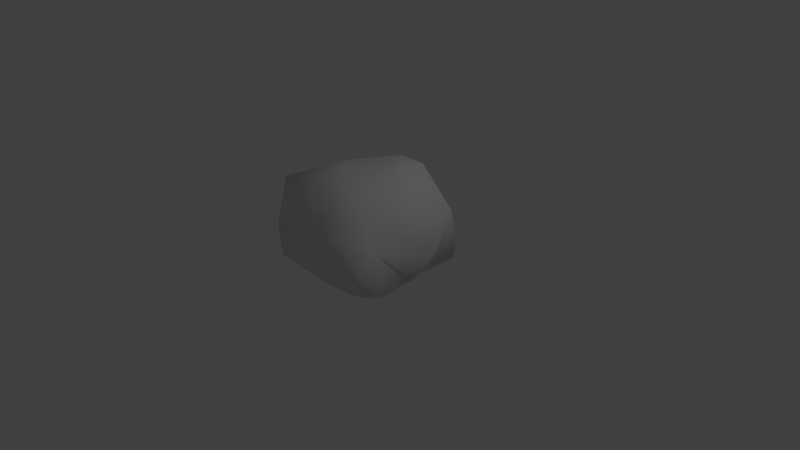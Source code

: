 # Source: rock.blend  (saved by Blender 2.78.0; exported with 4.5.12 LTS)
import bpy
from mathutils import Matrix  # noqa: F401  (used for matrix-valued properties, if any)

bpy.ops.wm.read_factory_settings(use_empty=True)
scene = bpy.context.scene
scene.name = 'Scene'

# ---- collections
col_collection_1 = bpy.data.collections.new('Collection 1'); scene.collection.children.link(col_collection_1)

# ---- materials (node trees are filled in below, after node groups)
mat_rockmat = bpy.data.materials.new('RockMat')
mat_rockmat.alpha_threshold = 0.0
mat_rockmat.use_transparent_shadow = False
mat_rockmat.roughness = 0.5

# ---- material node trees

# ---- world
world_world = bpy.data.worlds.new('World'); scene.world = world_world
world_world.color = (0.05088, 0.05088, 0.05088)
world_world.use_sun_shadow = False
world_world.sun_shadow_jitter_overblur = 0.0
world_world.cycles.sampling_method = 'MANUAL'

# ---- cameras
cam_camera = bpy.data.cameras.new('Camera')
cam_camera.clip_end = 100.0
cam_camera.lens = 35.0
cam_camera.sensor_width = 32.0
cam_camera.sensor_height = 18.0
cam_camera.ortho_scale = 7.314
cam_camera.dof.focus_distance = 0.0
cam_camera.dof.aperture_fstop = 128.0

# ---- lights
light_lamp = bpy.data.lights.new('Lamp', 'POINT')
light_lamp.transmission_factor = 0.0
light_lamp.cutoff_distance = 30.0
light_lamp.energy = 100.0
light_lamp.shadow_buffer_clip_start = 1.001
light_lamp.shadow_soft_size = 0.1
light_lamp.shadow_maximum_resolution = 0.006
light_lamp.use_absolute_resolution = True

# ---- meshes
me_rock = bpy.data.meshes.new('Rock')
me_rock.from_pydata([(-0.9177, 0.1275, -0.4973), (-0.8307, 0.09587, -0.8439), (-0.825, -0.1085, -0.8337), (0.3953, 0.1681, -0.821), (0.7891, 0.2646, -0.7776), (0.755, -0.04412, -0.7637), (0.8089, 0.02123, 0.5041), (0.7547, 0.3152, 0.8503), (0.7568, -0.02481, 0.7283), (-0.3199, 0.1534, 0.8195), (-0.7865, 0.4409, 0.8301), (-0.7158, 0.02312, 0.8366), (0.4591, -0.2345, 0.5041), (0.5416, -0.2345, 0.47), (0.3989, -0.2345, 0.5628), (-1.0, 0.9327, 0.5041), (-0.3199, 0.7823, 0.7488), (-0.3199, 1.093, 0.5041), (-0.3199, 1.002, -0.4973), (-1.0, 0.7712, 0.004444), (-0.3199, 1.214, 0.004444), (0.494, -0.2345, -0.264), (0.4591, -0.2345, 0.004444), (0.2975, -0.2941, -0.2851), (0.7913, 0.1569, -0.4183), (1.155, 0.4211, 0.004444), (0.884, 0.01557, 0.061), (-0.8858, 0.2107, 0.5041), (-1.026, 0.1491, -0.06825), (0.07433, -0.2345, 0.004444), (0.07433, -0.2345, -0.4973), (0.9527, 0.7916, -0.4973), (0.4591, 1.214, 0.004444), (0.7051, 0.4359, 0.5041), (0.4591, 0.6457, 0.883), (0.07433, -0.2345, 0.5041), (-0.04038, -0.2345, 0.6173), (0.5211, 0.1013, 0.8207), (0.07433, 0.2718, -1.0), (0.07433, -0.04137, -0.8969), (-0.3199, 0.1273, -0.871), (-0.3199, -0.2345, 0.5041), (-0.4851, -0.2345, 0.6047), (-0.588, -0.2345, 0.3631), (-0.6249, -0.2345, -0.3558), (-0.3199, -0.2345, 0.004444), (-0.7507, -0.2345, -0.07994), (0.07433, 1.251, -0.4973), (0.07433, 1.124, 0.004444), (0.07433, 0.8012, 0.7662), (0.07433, 1.218, 0.5041), (-0.004195, 0.1606, 0.8231), (-0.3199, 0.714, -1.0), (-0.4942, -0.2467, -0.5376), (-0.3199, -0.2345, -0.4973), (0.4591, 0.8208, -0.7833), (0.2529, -0.2345, -0.6048), (0.05076, -0.2345, -0.597), (0.5243, -0.2345, -0.5409), (-1.0, 0.7144, -0.4973), (0.4591, 0.878, 0.5041), (0.5122, -0.2345, 0.07006), (-0.2323, -0.2345, -0.5669), (0.4591, 1.252, -0.4973), (-0.2323, -0.2345, 0.6208), (0.624, -0.2345, 0.3631)], [], [(0, 1, 2), (3, 4, 5), (6, 7, 8), (9, 10, 11), (12, 13, 14), (15, 16, 17), (18, 19, 20), (21, 22, 23), (24, 25, 26), (27, 19, 28), (23, 29, 30), (31, 32, 25), (33, 34, 7), (35, 14, 36), (7, 37, 8), (38, 3, 39), (1, 40, 2), (41, 42, 43), (44, 45, 46), (47, 20, 48), (17, 49, 50), (51, 16, 9), (52, 47, 38), (53, 54, 44), (55, 31, 4), (56, 30, 57), (4, 24, 5), (58, 23, 56), (52, 59, 18), (28, 59, 0), (20, 50, 48), (45, 43, 46), (22, 35, 29), (25, 60, 33), (10, 27, 11), (20, 15, 17), (61, 12, 22), (26, 33, 6), (29, 41, 45), (32, 50, 60), (62, 30, 54), (55, 47, 63), (34, 51, 37), (60, 49, 34), (47, 32, 63), (40, 38, 39), (41, 36, 64), (30, 45, 54), (62, 39, 57), (14, 51, 36), (26, 65, 61), (11, 43, 42), (46, 0, 44), (58, 24, 21), (51, 64, 36), (53, 40, 62), (39, 56, 57), (8, 14, 13), (43, 28, 46), (21, 26, 61), (9, 42, 64), (6, 13, 65), (3, 58, 56), (44, 2, 53), (0, 59, 1), (3, 55, 4), (6, 33, 7), (9, 16, 10), (12, 65, 13), (15, 10, 16), (18, 59, 19), (21, 61, 22), (24, 31, 25), (27, 15, 19), (23, 22, 29), (31, 63, 32), (33, 60, 34), (35, 12, 14), (7, 34, 37), (38, 55, 3), (1, 52, 40), (41, 64, 42), (44, 54, 45), (47, 18, 20), (17, 16, 49), (51, 49, 16), (52, 18, 47), (53, 62, 54), (55, 63, 31), (56, 23, 30), (4, 31, 24), (58, 21, 23), (52, 1, 59), (28, 19, 59), (20, 17, 50), (45, 41, 43), (22, 12, 35), (25, 32, 60), (10, 15, 27), (20, 19, 15), (61, 65, 12), (26, 25, 33), (29, 35, 41), (32, 48, 50), (62, 57, 30), (55, 38, 47), (34, 49, 51), (60, 50, 49), (47, 48, 32), (40, 52, 38), (41, 35, 36), (30, 29, 45), (62, 40, 39), (14, 37, 51), (26, 6, 65), (11, 27, 43), (46, 28, 0), (58, 5, 24), (51, 9, 64), (53, 2, 40), (39, 3, 56), (8, 37, 14), (43, 27, 28), (21, 24, 26), (9, 11, 42), (6, 8, 13), (3, 5, 58), (44, 0, 2)])
me_rock.polygons.foreach_set('use_smooth', [True] * 128)
_uv = me_rock.uv_layers.new(name='UVMap')
_uv.uv.foreach_set('vector', [0.8742, 0.7521, 0.8678, 0.8296, 0.8377, 0.8264, 0.6183, 0.1428, 0.6009, 0.05745, 0.6605, 0.07115, 0.2824, 0.1141, 0.3463, 0.06549, 0.3302, 0.1198, 0.6036, 0.6966, 0.6773, 0.6099, 0.6891, 0.6988, 0.2989, 0.206, 0.2896, 0.1945, 0.3125, 0.213, 0.6891, 0.4801, 0.5651, 0.5662, 0.5461, 0.4906, 0.1282, 0.6179, 0.2289, 0.4603, 0.2357, 0.6329, 0.143, 0.2317, 0.1982, 0.2262, 0.146, 0.2719, 0.09354, 0.1344, 0.1616, 0.02197, 0.191, 0.1212, 0.8504, 0.5428, 0.962, 0.6461, 0.8797, 0.656, 0.3833, 0.9115, 0.4252, 0.8453, 0.4252, 0.9526, 0.8532, 0.3413, 0.7351, 0.2161, 0.9498, 0.2446, 0.9022, 0.1097, 0.8464, 0.02152, 0.9359, 0.04041, 0.31, 0.266, 0.3125, 0.213, 0.3361, 0.2793, 0.3833, 0.7333, 0.4421, 0.76, 0.4037, 0.7953, 0.6048, 0.205, 0.6183, 0.1428, 0.6604, 0.2139, 0.6208, 0.4072, 0.6216, 0.2961, 0.6605, 0.4102, 0.3213, 0.3274, 0.3463, 0.3491, 0.3006, 0.3749, 0.1567, 0.4098, 0.2206, 0.3477, 0.216, 0.4182, 0.1971, 0.8348, 0.1971, 0.9718, 0.1415, 0.9275, 0.5461, 0.4906, 0.4867, 0.5881, 0.4612, 0.4902, 0.5413, 0.7152, 0.5651, 0.5662, 0.6036, 0.6966, 0.5137, 0.2812, 0.3833, 0.1995, 0.6048, 0.205, 0.1166, 0.3986, 0.1194, 0.368, 0.1567, 0.4098, 0.4884, 0.1175, 0.4829, 0.01958, 0.6009, 0.05745, 0.08129, 0.2831, 0.1081, 0.3065, 0.08867, 0.3143, 0.01847, 0.1335, 0.09354, 0.1344, 0.03001, 0.1834, 0.08636, 0.2382, 0.146, 0.2719, 0.08129, 0.2831, 0.01847, 0.597, 0.1254, 0.4574, 0.1282, 0.6179, 0.8797, 0.656, 0.9694, 0.7517, 0.8742, 0.7521, 0.2357, 0.6329, 0.3347, 0.7118, 0.2307, 0.706, 0.2206, 0.3477, 0.3006, 0.3749, 0.216, 0.4182, 0.1982, 0.2262, 0.31, 0.266, 0.2092, 0.2862, 0.9498, 0.2446, 0.8005, 0.105, 0.9022, 0.1097, 0.8586, 0.4806, 0.8504, 0.5428, 0.7888, 0.4801, 0.2357, 0.6329, 0.3347, 0.4713, 0.3342, 0.6219, 0.2099, 0.2153, 0.2989, 0.206, 0.1982, 0.2262, 0.9815, 0.1983, 0.9022, 0.1097, 0.9815, 0.104, 0.2092, 0.2862, 0.3213, 0.3274, 0.2206, 0.3477, 0.7351, 0.2161, 0.6974, 0.08589, 0.8005, 0.105, 0.1029, 0.3571, 0.1081, 0.3065, 0.1194, 0.368, 0.4884, 0.1175, 0.3833, 0.1995, 0.3871, 0.1167, 0.4209, 0.6499, 0.5413, 0.7152, 0.4421, 0.76, 0.8005, 0.105, 0.7701, 0.01958, 0.8464, 0.02152, 0.1319, 0.7173, 0.2303, 0.7911, 0.1293, 0.7956, 0.6216, 0.2961, 0.6048, 0.205, 0.6604, 0.2139, 0.3213, 0.3274, 0.3361, 0.2793, 0.3423, 0.309, 0.1081, 0.3065, 0.2206, 0.3477, 0.1194, 0.368, 0.103, 0.9151, 0.03198, 0.8713, 0.1024, 0.8678, 0.4867, 0.8061, 0.5413, 0.7152, 0.5727, 0.7814, 0.191, 0.1212, 0.2657, 0.186, 0.2099, 0.2153, 0.7888, 0.4801, 0.7484, 0.585, 0.726, 0.5393, 0.7857, 0.6702, 0.8742, 0.7521, 0.776, 0.7349, 0.08636, 0.2382, 0.09354, 0.1344, 0.143, 0.2317, 0.5413, 0.7152, 0.6103, 0.7695, 0.5727, 0.7814, 0.1046, 0.9574, 0.01847, 0.9587, 0.103, 0.9151, 0.03198, 0.8713, 0.1046, 0.8348, 0.1024, 0.8678, 0.3302, 0.1198, 0.3125, 0.213, 0.2896, 0.1945, 0.7484, 0.585, 0.8797, 0.656, 0.7857, 0.6702, 0.143, 0.2317, 0.191, 0.1212, 0.2099, 0.2153, 0.6036, 0.6966, 0.6598, 0.7528, 0.6103, 0.7695, 0.2824, 0.1141, 0.2896, 0.1945, 0.2657, 0.186, 0.7787, 0.8687, 0.7787, 0.9381, 0.726, 0.9288, 0.776, 0.7349, 0.8377, 0.8264, 0.761, 0.78, 0.8742, 0.7521, 0.9694, 0.7517, 0.8678, 0.8296, 0.6183, 0.1428, 0.4884, 0.1175, 0.6009, 0.05745, 0.9815, 0.104, 0.9022, 0.1097, 0.9359, 0.04041, 0.6036, 0.6966, 0.5651, 0.5662, 0.6773, 0.6099, 0.2989, 0.206, 0.2657, 0.186, 0.2896, 0.1945, 0.6891, 0.4801, 0.6773, 0.6099, 0.5651, 0.5662, 0.1282, 0.6179, 0.1254, 0.4574, 0.2289, 0.4603, 0.143, 0.2317, 0.2099, 0.2153, 0.1982, 0.2262, 0.09354, 0.1344, 0.05698, 0.01958, 0.1616, 0.02197, 0.8504, 0.5428, 0.9694, 0.5416, 0.962, 0.6461, 0.146, 0.2719, 0.1982, 0.2262, 0.2092, 0.2862, 0.8532, 0.3413, 0.7171, 0.3176, 0.7351, 0.2161, 0.9022, 0.1097, 0.8005, 0.105, 0.8464, 0.02152, 0.31, 0.266, 0.2989, 0.206, 0.3125, 0.213, 0.3833, 0.7333, 0.4209, 0.6499, 0.4421, 0.76, 0.6048, 0.205, 0.4884, 0.1175, 0.6183, 0.1428, 0.6208, 0.4072, 0.5137, 0.2812, 0.6216, 0.2961, 0.3213, 0.3274, 0.3423, 0.309, 0.3463, 0.3491, 0.1567, 0.4098, 0.1194, 0.368, 0.2206, 0.3477, 0.1319, 0.7173, 0.1282, 0.6179, 0.2357, 0.6329, 0.5461, 0.4906, 0.5651, 0.5662, 0.4867, 0.5881, 0.5413, 0.7152, 0.4867, 0.5881, 0.5651, 0.5662, 0.01847, 0.597, 0.1282, 0.6179, 0.1319, 0.7173, 0.1166, 0.3986, 0.1029, 0.3571, 0.1194, 0.368, 0.4884, 0.1175, 0.3871, 0.1167, 0.4829, 0.01958, 0.3983, 0.9804, 0.3833, 0.9115, 0.4252, 0.9526, 0.01847, 0.1335, 0.05698, 0.01958, 0.09354, 0.1344, 0.08636, 0.2382, 0.143, 0.2317, 0.146, 0.2719, 0.5137, 0.2812, 0.6208, 0.4072, 0.4774, 0.4409, 0.8797, 0.656, 0.962, 0.6461, 0.9694, 0.7517, 0.2357, 0.6329, 0.3342, 0.6219, 0.3347, 0.7118, 0.2206, 0.3477, 0.3213, 0.3274, 0.3006, 0.3749, 0.1982, 0.2262, 0.2989, 0.206, 0.31, 0.266, 0.9498, 0.2446, 0.7351, 0.2161, 0.8005, 0.105, 0.8586, 0.4806, 0.9694, 0.5416, 0.8504, 0.5428, 0.2357, 0.6329, 0.2289, 0.4603, 0.3347, 0.4713, 0.2099, 0.2153, 0.2657, 0.186, 0.2989, 0.206, 0.191, 0.1212, 0.1616, 0.02197, 0.2749, 0.0696, 0.2092, 0.2862, 0.31, 0.266, 0.3213, 0.3274, 0.2303, 0.7911, 0.2307, 0.706, 0.3347, 0.7118, 0.1029, 0.3571, 0.08867, 0.3143, 0.1081, 0.3065, 0.4884, 0.1175, 0.6048, 0.205, 0.3833, 0.1995, 0.4209, 0.6499, 0.4867, 0.5881, 0.5413, 0.7152, 0.8005, 0.105, 0.6974, 0.08589, 0.7701, 0.01958, 0.1319, 0.7173, 0.2307, 0.706, 0.2303, 0.7911, 0.6216, 0.2961, 0.5137, 0.2812, 0.6048, 0.205, 0.3213, 0.3274, 0.31, 0.266, 0.3361, 0.2793, 0.1081, 0.3065, 0.2092, 0.2862, 0.2206, 0.3477, 0.103, 0.9151, 0.01847, 0.9587, 0.03198, 0.8713, 0.4867, 0.8061, 0.4421, 0.76, 0.5413, 0.7152, 0.191, 0.1212, 0.2824, 0.1141, 0.2657, 0.186, 0.7888, 0.4801, 0.8504, 0.5428, 0.7484, 0.585, 0.7857, 0.6702, 0.8797, 0.656, 0.8742, 0.7521, 0.08636, 0.2382, 0.03001, 0.1834, 0.09354, 0.1344, 0.5413, 0.7152, 0.6036, 0.6966, 0.6103, 0.7695, 0.3015, 0.9416, 0.234, 0.9416, 0.2756, 0.8348, 0.6144, 0.8453, 0.6144, 0.929, 0.5558, 0.8573, 0.4037, 0.7953, 0.4421, 0.76, 0.4867, 0.8061, 0.7484, 0.585, 0.8504, 0.5428, 0.8797, 0.656, 0.143, 0.2317, 0.09354, 0.1344, 0.191, 0.1212, 0.6036, 0.6966, 0.6891, 0.6988, 0.6598, 0.7528, 0.2824, 0.1141, 0.3302, 0.1198, 0.2896, 0.1945, 0.5149, 0.8453, 0.5189, 0.9344, 0.4621, 0.9344, 0.776, 0.7349, 0.8742, 0.7521, 0.8377, 0.8264])
me_rock.materials.append(None)
me_rock.use_remesh_preserve_volume = False
me_rock.use_remesh_preserve_attributes = False
me_rock.use_mirror_vertex_groups = False
me_rock.update()
me_rock.normals_split_custom_set([tuple(v) for v in zip(*[iter([-0.9278, -0.338, -0.1579, -0.6392, -0.02568, -0.7686, -0.5298, -0.5854, -0.6137, 0.2685, -0.2479, -0.9308, 0.6934, -0.04929, -0.7189, 0.5922, -0.5668, -0.5728, 0.9552, -0.2636, 0.1347, 0.7075, 0.1628, 0.6877, 0.6282, -0.5397, 0.5604, 0.0459, -0.1838, 0.9819, -0.5118, 0.08358, 0.8551, -0.4681, -0.4545, 0.7579, 0.0, -1.0, 1.952e-08, 0.2756, -0.9355, 0.221, 0.05943, -0.8917, 0.4488, -0.7614, 0.5386, 0.3609, -0.07372, 0.4016, 0.9128, -0.2064, 0.8093, 0.5499, -0.4565, 0.8073, -0.3739, -0.887, 0.4548, -0.07998, -0.251, 0.9647, -0.08021, 0.5011, -0.8651, -0.02143, 0.03011, -0.9988, 0.03832, 0.0138, -0.9999, 0.003916, 0.876, -0.4496, -0.1746, 0.9891, -0.02331, 0.1457, 0.816, -0.5778, 0.01912, -0.9162, -0.3133, 0.2498, -0.887, 0.4548, -0.07998, -0.9483, -0.3141, 0.04579, 0.0138, -0.9999, 0.003916, -0.02769, -0.9992, 0.02969, -0.05525, -0.9979, -0.03517, 0.8369, 0.3898, -0.3844, 0.3764, 0.9021, 0.2108, 0.9891, -0.02331, 0.1457, 0.8759, 0.3365, 0.3459, 0.3297, 0.4512, 0.8293, 0.7075, 0.1628, 0.6877, 0.0, -1.0, 2.209e-08, 0.05943, -0.8917, 0.4488, 0.03658, -0.8484, 0.5282, 0.7075, 0.1628, 0.6877, 0.01758, -0.378, 0.9256, 0.6282, -0.5397, 0.5604, 0.1482, -0.05953, -0.9872, 0.2685, -0.2479, -0.9308, 0.08842, -0.5756, -0.8129, -0.6392, -0.02568, -0.7686, -0.1063, -0.4157, -0.9033, -0.5298, -0.5854, -0.6137, 0.0, -1.0, 5.111e-09, -0.1881, -0.8754, 0.4453, -0.4171, -0.9002, 0.125, -0.3437, -0.9363, -0.07255, 0.0, -1.0, 0.0, -0.5164, -0.8563, 0.00768, -0.137, 0.9042, -0.4046, -0.251, 0.9647, -0.08021, -0.002015, 0.9995, 0.03015, -0.2064, 0.8093, 0.5499, 0.01599, 0.4379, 0.8989, 0.1203, 0.8642, 0.4886, -0.02836, -0.2231, 0.9744, -0.07372, 0.4016, 0.9128, 0.0459, -0.1838, 0.9819, -0.12, 0.4152, -0.9018, -0.137, 0.9042, -0.4046, 0.1482, -0.05953, -0.9872, -0.01325, -0.9579, -0.2868, 0.02408, -0.9991, 0.03473, -0.3437, -0.9363, -0.07255, 0.2057, 0.382, -0.901, 0.8369, 0.3898, -0.3844, 0.6934, -0.04929, -0.7189, 0.1123, -0.8667, -0.4861, -0.05525, -0.9979, -0.03517, -0.02174, -0.9571, -0.2889, 0.6934, -0.04929, -0.7189, 0.876, -0.4496, -0.1746, 0.5922, -0.5668, -0.5728, 0.4169, -0.8548, -0.309, 0.0138, -0.9999, 0.003916, 0.1123, -0.8667, -0.4861, -0.12, 0.4152, -0.9018, -0.801, 0.4808, -0.3568, -0.4565, 0.8073, -0.3739, -0.9483, -0.3141, 0.04579, -0.801, 0.4808, -0.3568, -0.9278, -0.338, -0.1579, -0.251, 0.9647, -0.08021, 0.1203, 0.8642, 0.4886, -0.002015, 0.9995, 0.03015, 0.0, -1.0, 0.0, -0.4171, -0.9002, 0.125, -0.5164, -0.8563, 0.00768, 0.03011, -0.9988, 0.03832, 0.0, -1.0, 2.209e-08, -0.02769, -0.9992, 0.02969, 0.9891, -0.02331, 0.1457, 0.6028, 0.6109, 0.5134, 0.8759, 0.3365, 0.3459, -0.5118, 0.08358, 0.8551, -0.9162, -0.3133, 0.2498, -0.4681, -0.4545, 0.7579, -0.251, 0.9647, -0.08021, -0.7614, 0.5386, 0.3609, -0.2064, 0.8093, 0.5499, 0.2629, -0.9634, -0.0522, 0.0, -1.0, 1.952e-08, 0.03011, -0.9988, 0.03832, 0.816, -0.5778, 0.01912, 0.8759, 0.3365, 0.3459, 0.9552, -0.2636, 0.1347, -0.02769, -0.9992, 0.02969, 0.0, -1.0, 5.111e-09, 0.0, -1.0, 0.0, 0.3764, 0.9021, 0.2108, 0.1203, 0.8642, 0.4886, 0.6028, 0.6109, 0.5134, -0.06804, -0.9259, -0.3716, -0.05525, -0.9979, -0.03517, 0.02408, -0.9991, 0.03473, 0.2057, 0.382, -0.901, -0.137, 0.9042, -0.4046, 0.3163, 0.8644, -0.391, 0.3297, 0.4512, 0.8293, -0.02836, -0.2231, 0.9744, 0.01758, -0.378, 0.9256, 0.6028, 0.6109, 0.5134, 0.01599, 0.4379, 0.8989, 0.3297, 0.4512, 0.8293, -0.137, 0.9042, -0.4046, 0.3764, 0.9021, 0.2108, 0.3163, 0.8644, -0.391, -0.1063, -0.4157, -0.9033, 0.1482, -0.05953, -0.9872, 0.08842, -0.5756, -0.8129, 0.0, -1.0, 5.111e-09, 0.03658, -0.8484, 0.5282, -0.01143, -0.8492, 0.5279, -0.05525, -0.9979, -0.03517, 0.0, -1.0, 0.0, 0.02408, -0.9991, 0.03473, -0.06804, -0.9259, -0.3716, 0.08842, -0.5756, -0.8129, -0.02174, -0.9571, -0.2889, 0.05943, -0.8917, 0.4488, -0.02836, -0.2231, 0.9744, 0.03658, -0.8484, 0.5282, 0.816, -0.5778, 0.01912, 0.444, -0.8885, 0.1155, 0.2629, -0.9634, -0.0522, -0.4681, -0.4545, 0.7579, -0.4171, -0.9002, 0.125, -0.1881, -0.8754, 0.4453, -0.5164, -0.8563, 0.00768, -0.9278, -0.338, -0.1579, -0.3437, -0.9363, -0.07255, 0.4169, -0.8548, -0.309, 0.876, -0.4496, -0.1746, 0.5011, -0.8651, -0.02143, -0.02836, -0.2231, 0.9744, -0.01143, -0.8492, 0.5279, 0.03658, -0.8484, 0.5282, -0.01325, -0.9579, -0.2868, -0.1063, -0.4157, -0.9033, -0.06804, -0.9259, -0.3716, 0.08842, -0.5756, -0.8129, 0.1123, -0.8667, -0.4861, -0.02174, -0.9571, -0.2889, 0.6282, -0.5397, 0.5604, 0.05943, -0.8917, 0.4488, 0.2756, -0.9355, 0.221, -0.4171, -0.9002, 0.125, -0.9483, -0.3141, 0.04579, -0.5164, -0.8563, 0.00768, 0.5011, -0.8651, -0.02143, 0.816, -0.5778, 0.01912, 0.2629, -0.9634, -0.0522, 0.0459, -0.1838, 0.9819, -0.1881, -0.8754, 0.4453, -0.01143, -0.8492, 0.5279, 0.9552, -0.2636, 0.1347, 0.2756, -0.9355, 0.221, 0.444, -0.8885, 0.1155, 0.2685, -0.2479, -0.9308, 0.4169, -0.8548, -0.309, 0.1123, -0.8667, -0.4861, -0.3437, -0.9363, -0.07255, -0.5298, -0.5854, -0.6137, -0.01325, -0.9579, -0.2868, -0.9278, -0.338, -0.1579, -0.801, 0.4808, -0.3568, -0.6392, -0.02568, -0.7686, 0.2685, -0.2479, -0.9308, 0.2057, 0.382, -0.901, 0.6934, -0.04929, -0.7189, 0.9552, -0.2636, 0.1347, 0.8759, 0.3365, 0.3459, 0.7075, 0.1628, 0.6877, 0.0459, -0.1838, 0.9819, -0.07372, 0.4016, 0.9128, -0.5118, 0.08358, 0.8551, 0.0, -1.0, 1.952e-08, 0.444, -0.8885, 0.1155, 0.2756, -0.9355, 0.221, -0.7614, 0.5386, 0.3609, -0.5118, 0.08358, 0.8551, -0.07372, 0.4016, 0.9128, -0.4565, 0.8073, -0.3739, -0.801, 0.4808, -0.3568, -0.887, 0.4548, -0.07998, 0.5011, -0.8651, -0.02143, 0.2629, -0.9634, -0.0522, 0.03011, -0.9988, 0.03832, 0.876, -0.4496, -0.1746, 0.8369, 0.3898, -0.3844, 0.9891, -0.02331, 0.1457, -0.9162, -0.3133, 0.2498, -0.7614, 0.5386, 0.3609, -0.887, 0.4548, -0.07998, 0.0138, -0.9999, 0.003916, 0.03011, -0.9988, 0.03832, -0.02769, -0.9992, 0.02969, 0.8369, 0.3898, -0.3844, 0.3163, 0.8644, -0.391, 0.3764, 0.9021, 0.2108, 0.8759, 0.3365, 0.3459, 0.6028, 0.6109, 0.5134, 0.3297, 0.4512, 0.8293, 0.0, -1.0, 2.209e-08, 0.0, -1.0, 1.952e-08, 0.05943, -0.8917, 0.4488, 0.7075, 0.1628, 0.6877, 0.3297, 0.4512, 0.8293, 0.01758, -0.378, 0.9256, 0.1482, -0.05953, -0.9872, 0.2057, 0.382, -0.901, 0.2685, -0.2479, -0.9308, -0.6392, -0.02568, -0.7686, -0.12, 0.4152, -0.9018, -0.1063, -0.4157, -0.9033, 0.0, -1.0, 5.111e-09, -0.01143, -0.8492, 0.5279, -0.1881, -0.8754, 0.4453, -0.3437, -0.9363, -0.07255, 0.02408, -0.9991, 0.03473, 0.0, -1.0, 0.0, -0.137, 0.9042, -0.4046, -0.4565, 0.8073, -0.3739, -0.251, 0.9647, -0.08021, -0.2064, 0.8093, 0.5499, -0.07372, 0.4016, 0.9128, 0.01599, 0.4379, 0.8989, -0.02836, -0.2231, 0.9744, 0.01599, 0.4379, 0.8989, -0.07372, 0.4016, 0.9128, -0.12, 0.4152, -0.9018, -0.4565, 0.8073, -0.3739, -0.137, 0.9042, -0.4046, -0.01325, -0.9579, -0.2868, -0.06804, -0.9259, -0.3716, 0.02408, -0.9991, 0.03473, 0.2057, 0.382, -0.901, 0.3163, 0.8644, -0.391, 0.8369, 0.3898, -0.3844, 0.1123, -0.8667, -0.4861, 0.0138, -0.9999, 0.003916, -0.05525, -0.9979, -0.03517, 0.6934, -0.04929, -0.7189, 0.8369, 0.3898, -0.3844, 0.876, -0.4496, -0.1746, 0.4169, -0.8548, -0.309, 0.5011, -0.8651, -0.02143, 0.0138, -0.9999, 0.003916, -0.12, 0.4152, -0.9018, -0.6392, -0.02568, -0.7686, -0.801, 0.4808, -0.3568, -0.9483, -0.3141, 0.04579, -0.887, 0.4548, -0.07998, -0.801, 0.4808, -0.3568, -0.251, 0.9647, -0.08021, -0.2064, 0.8093, 0.5499, 0.1203, 0.8642, 0.4886, 0.0, -1.0, 0.0, 0.0, -1.0, 5.111e-09, -0.4171, -0.9002, 0.125, 0.03011, -0.9988, 0.03832, 0.0, -1.0, 1.952e-08, 0.0, -1.0, 2.209e-08, 0.9891, -0.02331, 0.1457, 0.3764, 0.9021, 0.2108, 0.6028, 0.6109, 0.5134, -0.5118, 0.08358, 0.8551, -0.7614, 0.5386, 0.3609, -0.9162, -0.3133, 0.2498, -0.251, 0.9647, -0.08021, -0.887, 0.4548, -0.07998, -0.7614, 0.5386, 0.3609, 0.2629, -0.9634, -0.0522, 0.444, -0.8885, 0.1155, 0.0, -1.0, 1.952e-08, 0.816, -0.5778, 0.01912, 0.9891, -0.02331, 0.1457, 0.8759, 0.3365, 0.3459, -0.02769, -0.9992, 0.02969, 0.0, -1.0, 2.209e-08, 0.0, -1.0, 5.111e-09, 0.3764, 0.9021, 0.2108, -0.002015, 0.9995, 0.03015, 0.1203, 0.8642, 0.4886, -0.06804, -0.9259, -0.3716, -0.02174, -0.9571, -0.2889, -0.05525, -0.9979, -0.03517, 0.2057, 0.382, -0.901, 0.1482, -0.05953, -0.9872, -0.137, 0.9042, -0.4046, 0.3297, 0.4512, 0.8293, 0.01599, 0.4379, 0.8989, -0.02836, -0.2231, 0.9744, 0.6028, 0.6109, 0.5134, 0.1203, 0.8642, 0.4886, 0.01599, 0.4379, 0.8989, -0.137, 0.9042, -0.4046, -0.002015, 0.9995, 0.03015, 0.3764, 0.9021, 0.2108, -0.1063, -0.4157, -0.9033, -0.12, 0.4152, -0.9018, 0.1482, -0.05953, -0.9872, 0.0, -1.0, 5.111e-09, 0.0, -1.0, 2.209e-08, 0.03658, -0.8484, 0.5282, -0.05525, -0.9979, -0.03517, -0.02769, -0.9992, 0.02969, 0.0, -1.0, 0.0, -0.06804, -0.9259, -0.3716, -0.1063, -0.4157, -0.9033, 0.08842, -0.5756, -0.8129, 0.05943, -0.8917, 0.4488, 0.01758, -0.378, 0.9256, -0.02836, -0.2231, 0.9744, 0.816, -0.5778, 0.01912, 0.9552, -0.2636, 0.1347, 0.444, -0.8885, 0.1155, -0.4681, -0.4545, 0.7579, -0.9162, -0.3133, 0.2498, -0.4171, -0.9002, 0.125, -0.5164, -0.8563, 0.00768, -0.9483, -0.3141, 0.04579, -0.9278, -0.338, -0.1579, 0.4169, -0.8548, -0.309, 0.5922, -0.5668, -0.5728, 0.876, -0.4496, -0.1746, -0.02836, -0.2231, 0.9744, 0.0459, -0.1838, 0.9819, -0.01143, -0.8492, 0.5279, -0.01325, -0.9579, -0.2868, -0.5298, -0.5854, -0.6137, -0.1063, -0.4157, -0.9033, 0.08842, -0.5756, -0.8129, 0.2685, -0.2479, -0.9308, 0.1123, -0.8667, -0.4861, 0.6282, -0.5397, 0.5604, 0.01758, -0.378, 0.9256, 0.05943, -0.8917, 0.4488, -0.4171, -0.9002, 0.125, -0.9162, -0.3133, 0.2498, -0.9483, -0.3141, 0.04579, 0.5011, -0.8651, -0.02143, 0.876, -0.4496, -0.1746, 0.816, -0.5778, 0.01912, 0.0459, -0.1838, 0.9819, -0.4681, -0.4545, 0.7579, -0.1881, -0.8754, 0.4453, 0.9552, -0.2636, 0.1347, 0.6282, -0.5397, 0.5604, 0.2756, -0.9355, 0.221, 0.2685, -0.2479, -0.9308, 0.5922, -0.5668, -0.5728, 0.4169, -0.8548, -0.309, -0.3437, -0.9363, -0.07255, -0.9278, -0.338, -0.1579, -0.5298, -0.5854, -0.6137])] * 3)])

# ---- objects
ob_rock = bpy.data.objects.new('Rock', me_rock)
ob_lamp = bpy.data.objects.new('Lamp', light_lamp)
ob_camera = bpy.data.objects.new('Camera', cam_camera)

# ---- transforms, parenting, visibility, modifiers, constraints
ob_rock.location = (0.0, 0.0, 0.0)
ob_rock.rotation_euler = (1.571, -0.0, 0.0)
ob_rock.lineart.crease_threshold = 0.0
ob_rock.material_slots[0].link = 'OBJECT'; ob_rock.material_slots[0].material = mat_rockmat
ob_lamp.location = (4.076, 1.005, 5.904)
ob_lamp.rotation_euler = (0.6503, 0.05522, 1.866)
ob_lamp.lock_rotations_4d = False
ob_lamp.empty_display_type = 'ARROWS'
ob_lamp.color = (0.0, 0.0, 0.0, 0.0)
ob_lamp.lineart.crease_threshold = 0.0
ob_camera.location = (7.481, -6.508, 5.344)
ob_camera.rotation_euler = (1.109, 0.0, 0.8149)
ob_camera.lock_rotations_4d = False
ob_camera.empty_display_type = 'ARROWS'
ob_camera.color = (0.0, 0.0, 0.0, 0.0)
ob_camera.display_type = 'WIRE'
ob_camera.lineart.crease_threshold = 0.0

# ---- collection membership
col_collection_1.objects.link(ob_rock)
col_collection_1.objects.link(ob_lamp)
col_collection_1.objects.link(ob_camera)

# ---- scene / render settings (as saved in the file)
scene.camera = ob_camera
scene.frame_start = 1; scene.frame_end = 250; scene.frame_set(1)
scene.render.engine = 'BLENDER_EEVEE_NEXT'
scene.render.resolution_percentage = 50
scene.render.dither_intensity = 0.0
scene.cycles.use_denoising = False
scene.cycles.samples = 128
scene.cycles.sampling_pattern = 'TABULATED_SOBOL'
scene.cycles.light_sampling_threshold = 0.0
scene.cycles.use_adaptive_sampling = False
scene.cycles.use_light_tree = False
scene.cycles.blur_glossy = 0.0
scene.cycles.sample_clamp_indirect = 0.0
scene.view_settings.view_transform = 'Standard'
bpy.context.view_layer.update()
